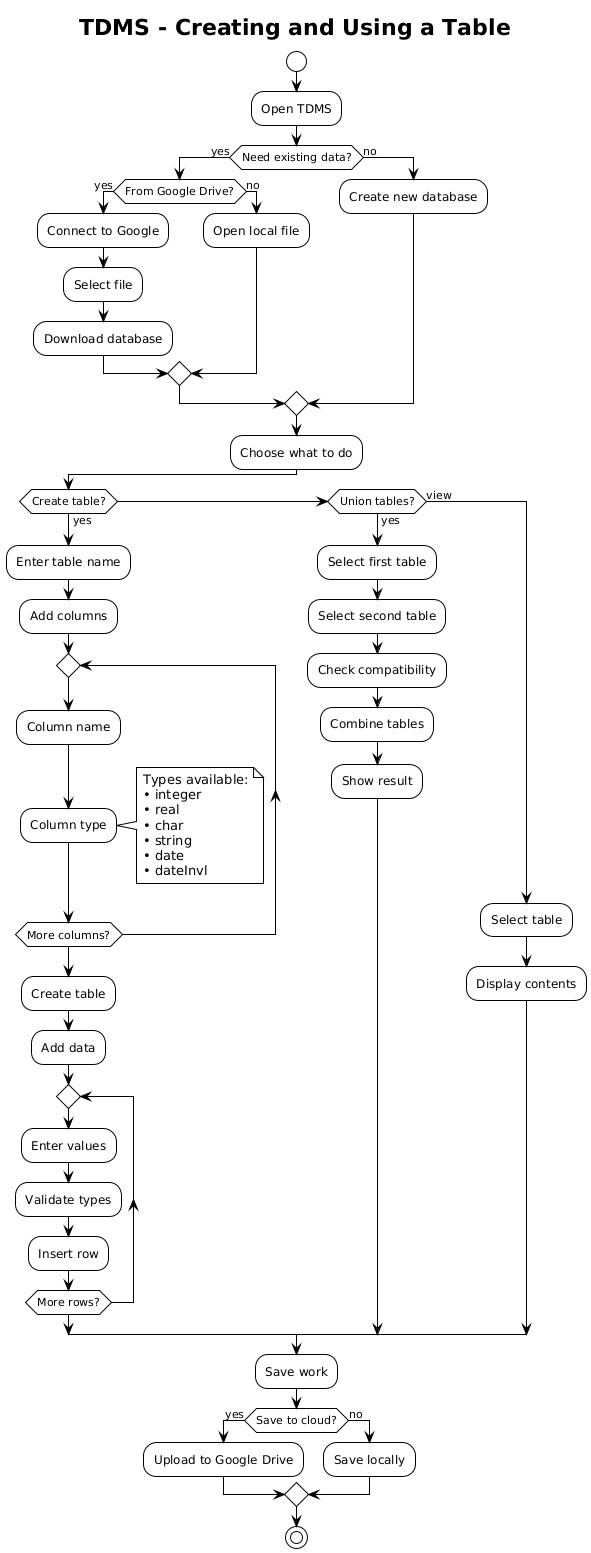

The diagram above was rendered by PlantUML. Its source (embedded in the PNG):
@startuml
!theme plain
title TDMS - Creating and Using a Table

start

:Open TDMS;

if (Need existing data?) then (yes)
  if (From Google Drive?) then (yes)
    :Connect to Google;
    :Select file;
    :Download database;
  else (no)
    :Open local file;
  endif
else (no)
  :Create new database;
endif

:Choose what to do;

if (Create table?) then (yes)
  :Enter table name;
  :Add columns;
  repeat
    :Column name;
    :Column type;
    note right
      Types available:
      • integer
      • real  
      • char
      • string
      • date
      • dateInvl
    end note
  repeat while (More columns?)
  :Create table;
  
  :Add data;
  repeat
    :Enter values;
    :Validate types;
    :Insert row;
  repeat while (More rows?)
  
elseif (Union tables?) then (yes)
  :Select first table;
  :Select second table;
  :Check compatibility;
  :Combine tables;
  :Show result;
else (view)
  :Select table;
  :Display contents;
endif

:Save work;
if (Save to cloud?) then (yes)
  :Upload to Google Drive;
else (no)
  :Save locally;
endif

stop
@enduml